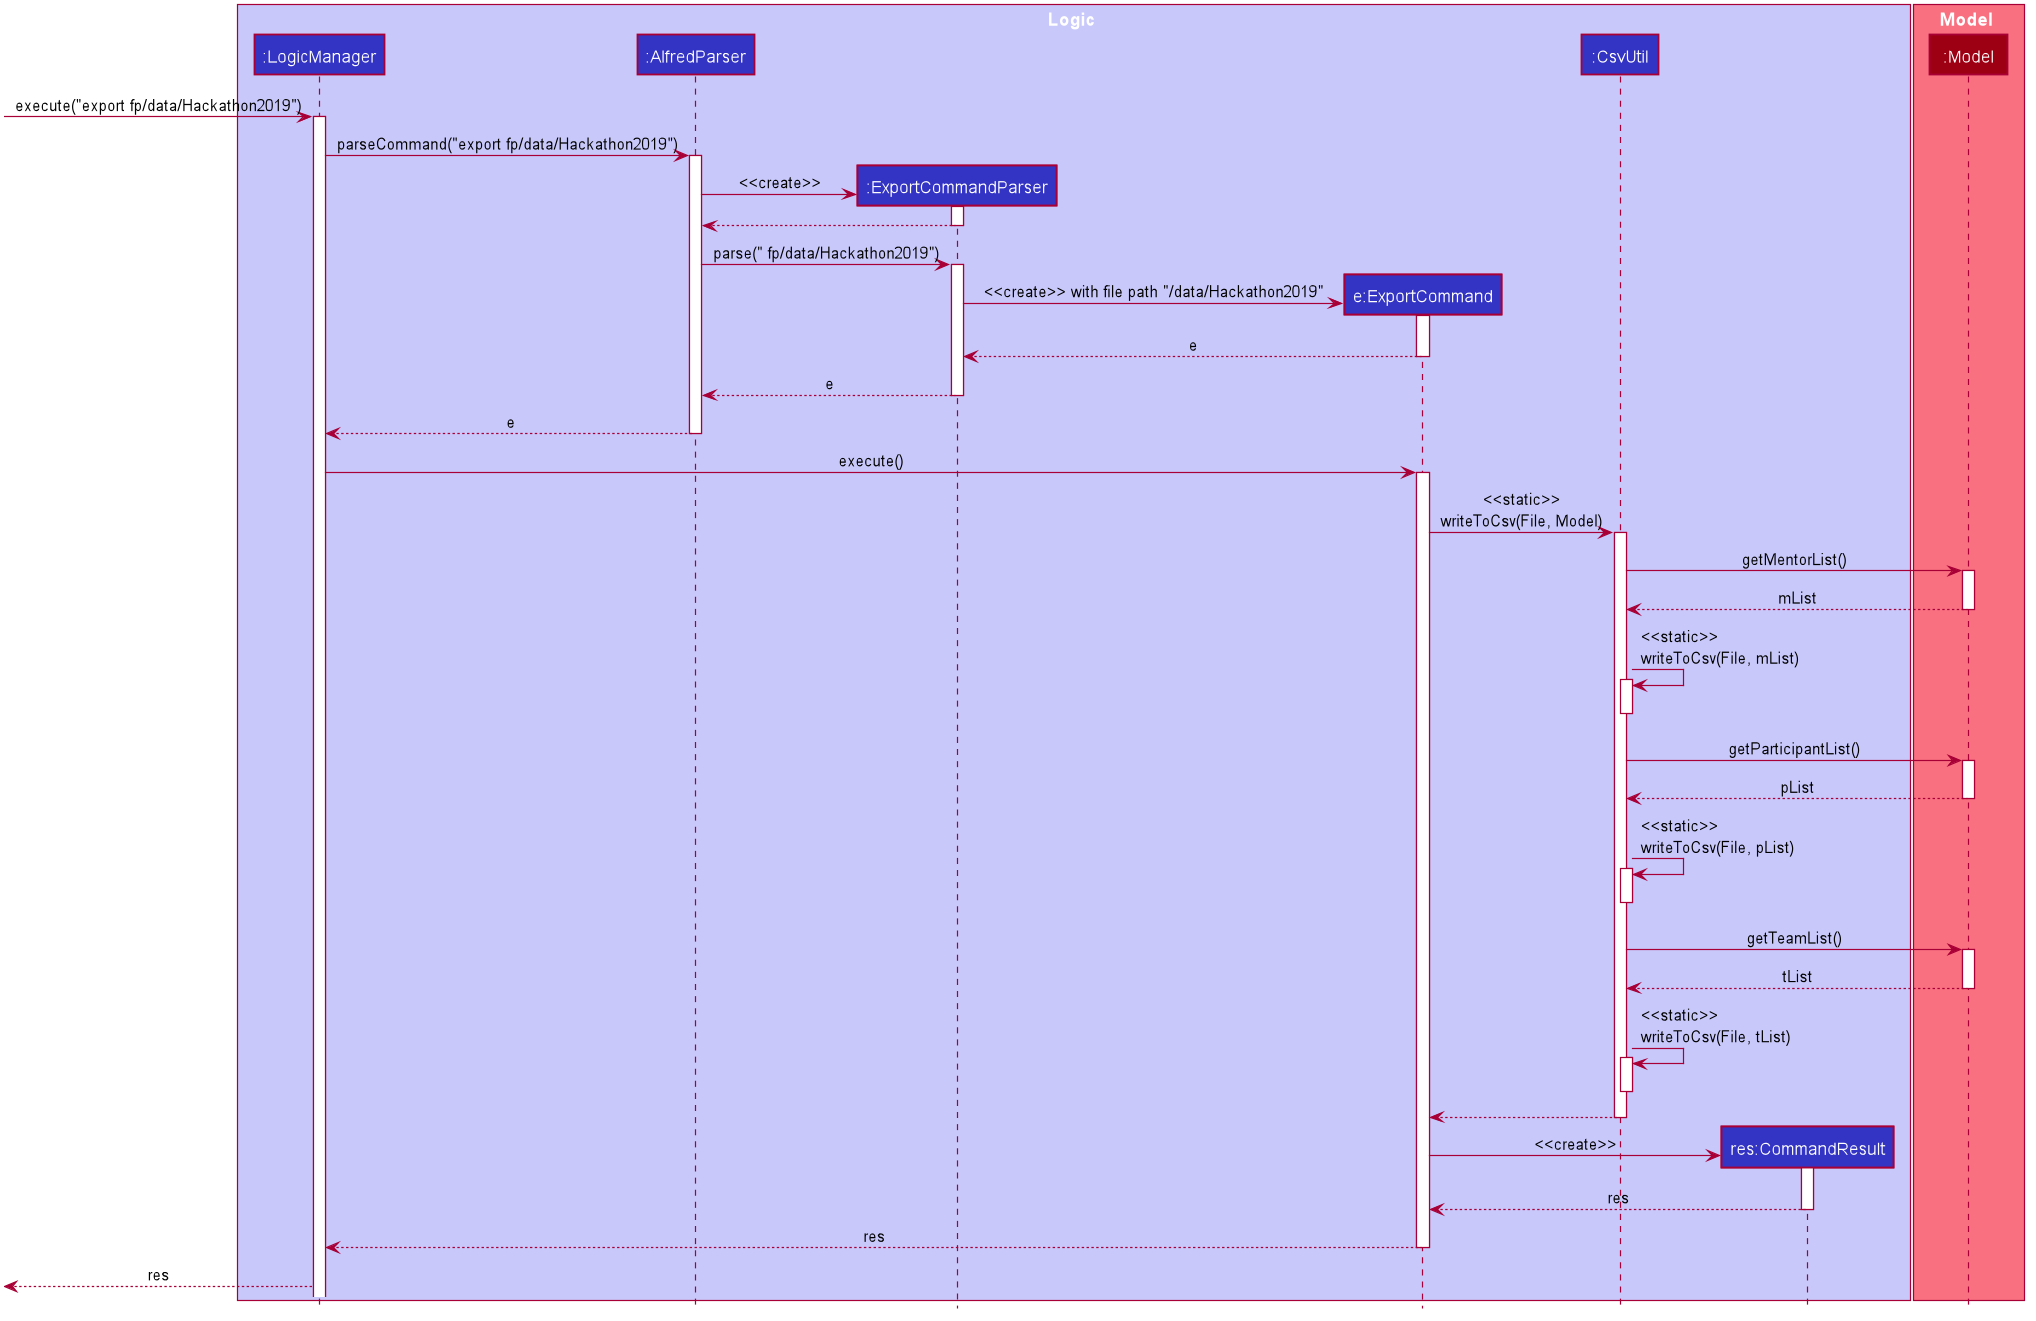

The diagram above was rendered by PlantUML. Its source (embedded in the PNG):
@startuml












skinparam BackgroundColor #FFFFFFF

skinparam Shadowing false

skinparam Class {
    FontColor #FFFFFF
    BorderThickness 1
    BorderColor #FFFFFF
    StereotypeFontColor #FFFFFF
    FontName Arial
}

skinparam Actor {
    BorderColor #000000
    Color #000000
    FontName Arial
}

skinparam Sequence {
    MessageAlign center
    BoxFontSize 15
    BoxPadding 0
    BoxFontColor #FFFFFF
    FontName Arial
}

skinparam Participant {
    FontColor #FFFFFFF
    Padding 20
}

skinparam MinClassWidth 50
skinparam ParticipantPadding 10
skinparam Shadowing false
skinparam DefaultTextAlignment center
skinparam packageStyle Rectangle

hide footbox
hide members
hide circle

box Logic #C8C8FA
    participant ":LogicManager" as LogicManager #3333C4
    participant ":AlfredParser" as AlfredParser #3333C4
    participant ":ExportCommandParser" as ExportCommandParser #3333C4
    participant "e:ExportCommand" as ExportCommand #3333C4
    participant ":CsvUtil" as CsvUtil #3333C4
    participant "res:CommandResult" as CommandResult #3333C4
end box

box Model #F97181
    participant ":Model" as Model #9D0012
end box

[->LogicManager : execute("export fp/data/Hackathon2019")
activate LogicManager

LogicManager -> AlfredParser ++ : parseCommand("export fp/data/Hackathon2019")

    create ExportCommandParser
    AlfredParser -> ExportCommandParser : <<create>>
    activate ExportCommandParser
    ExportCommandParser --> AlfredParser
    deactivate ExportCommandParser

    AlfredParser -> ExportCommandParser : parse(" fp/data/Hackathon2019")
    activate ExportCommandParser
        create ExportCommand
        ExportCommandParser -> ExportCommand : <<create>> with file path "/data/Hackathon2019"
        activate ExportCommand
        return e
    return e

return e

LogicManager -> ExportCommand ++ : execute()

    ExportCommand -> CsvUtil ++ : <<static>>\nwriteToCsv(File, Model)
        CsvUtil -> Model ++ : getMentorList()
        return mList
        CsvUtil -> CsvUtil ++ : <<static>>\nwriteToCsv(File, mList)
        deactivate CsvUtil

        CsvUtil -> Model ++ : getParticipantList()
        return pList
        CsvUtil -> CsvUtil ++ : <<static>>\nwriteToCsv(File, pList)
        deactivate CsvUtil

        CsvUtil -> Model ++ : getTeamList()
        return tList
        CsvUtil -> CsvUtil ++ : <<static>>\nwriteToCsv(File, tList)
        deactivate CsvUtil
    return

    ExportCommand -> CommandResult ** : <<create>>
    activate CommandResult
    return res

return res

[<--LogicManager : res

@enduml